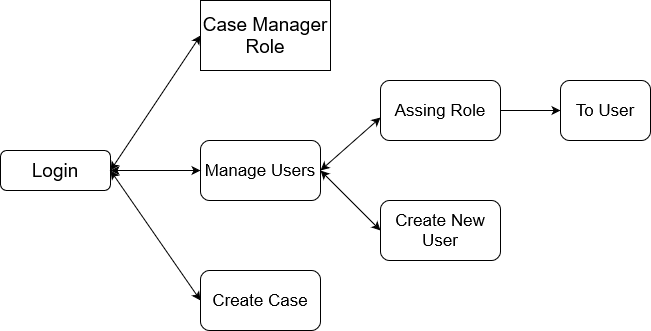

The diagram above was exported from draw.io. Its source (the exported page's mxGraphModel, read from the mxfile embedded in the PNG):
<mxGraphModel dx="1038" dy="536" grid="1" gridSize="10" guides="1" tooltips="1" connect="1" arrows="1" fold="1" page="1" pageScale="1" pageWidth="1100" pageHeight="1700" math="0" shadow="0">
  <root>
    <mxCell id="0" />
    <mxCell id="1" parent="0" />
    <mxCell id="1jfzTWaViZ5Lqk7Oljoa-1" value="&lt;font style=&quot;font-size: 19px&quot;&gt;Login&lt;/font&gt;" style="rounded=1;whiteSpace=wrap;html=1;" vertex="1" parent="1">
      <mxGeometry x="70" y="290" width="110" height="40" as="geometry" />
    </mxCell>
    <mxCell id="1jfzTWaViZ5Lqk7Oljoa-2" value="" style="endArrow=classic;startArrow=classic;html=1;rounded=0;fontSize=19;exitX=1;exitY=0.5;exitDx=0;exitDy=0;entryX=0;entryY=0.5;entryDx=0;entryDy=0;" edge="1" parent="1" source="1jfzTWaViZ5Lqk7Oljoa-1" target="1jfzTWaViZ5Lqk7Oljoa-4">
      <mxGeometry width="50" height="50" relative="1" as="geometry">
        <mxPoint x="230" y="310" as="sourcePoint" />
        <mxPoint x="270" y="290" as="targetPoint" />
      </mxGeometry>
    </mxCell>
    <mxCell id="1jfzTWaViZ5Lqk7Oljoa-3" value="" style="group" vertex="1" connectable="0" parent="1">
      <mxGeometry x="270" y="140" width="150" height="70" as="geometry" />
    </mxCell>
    <mxCell id="1jfzTWaViZ5Lqk7Oljoa-4" value="Case Manager Role" style="rounded=0;whiteSpace=wrap;html=1;fontSize=19;" vertex="1" parent="1jfzTWaViZ5Lqk7Oljoa-3">
      <mxGeometry width="130" height="70" as="geometry" />
    </mxCell>
    <mxCell id="1jfzTWaViZ5Lqk7Oljoa-5" value="Manage Users" style="rounded=1;whiteSpace=wrap;html=1;fontSize=17;strokeWidth=1;" vertex="1" parent="1">
      <mxGeometry x="270" y="280" width="120" height="60" as="geometry" />
    </mxCell>
    <mxCell id="1jfzTWaViZ5Lqk7Oljoa-6" style="edgeStyle=orthogonalEdgeStyle;rounded=0;orthogonalLoop=1;jettySize=auto;html=1;entryX=0;entryY=0.5;entryDx=0;entryDy=0;fontSize=17;" edge="1" parent="1" source="1jfzTWaViZ5Lqk7Oljoa-7" target="1jfzTWaViZ5Lqk7Oljoa-10">
      <mxGeometry relative="1" as="geometry" />
    </mxCell>
    <mxCell id="1jfzTWaViZ5Lqk7Oljoa-7" value="Assing Role" style="rounded=1;whiteSpace=wrap;html=1;fontSize=17;strokeWidth=1;" vertex="1" parent="1">
      <mxGeometry x="450" y="220" width="120" height="60" as="geometry" />
    </mxCell>
    <mxCell id="1jfzTWaViZ5Lqk7Oljoa-8" value="Create New User" style="rounded=1;whiteSpace=wrap;html=1;fontSize=17;strokeWidth=1;" vertex="1" parent="1">
      <mxGeometry x="450" y="340" width="120" height="60" as="geometry" />
    </mxCell>
    <mxCell id="1jfzTWaViZ5Lqk7Oljoa-9" value="Create Case" style="rounded=1;whiteSpace=wrap;html=1;fontSize=17;strokeWidth=1;" vertex="1" parent="1">
      <mxGeometry x="270" y="410" width="120" height="60" as="geometry" />
    </mxCell>
    <mxCell id="1jfzTWaViZ5Lqk7Oljoa-10" value="To User" style="rounded=1;whiteSpace=wrap;html=1;fontSize=17;strokeWidth=1;" vertex="1" parent="1">
      <mxGeometry x="630" y="220" width="90" height="60" as="geometry" />
    </mxCell>
    <mxCell id="1jfzTWaViZ5Lqk7Oljoa-11" value="" style="endArrow=classic;startArrow=classic;html=1;rounded=0;fontSize=17;exitX=1;exitY=0.5;exitDx=0;exitDy=0;entryX=0;entryY=0.5;entryDx=0;entryDy=0;" edge="1" parent="1" source="1jfzTWaViZ5Lqk7Oljoa-1" target="1jfzTWaViZ5Lqk7Oljoa-5">
      <mxGeometry width="50" height="50" relative="1" as="geometry">
        <mxPoint x="200" y="350" as="sourcePoint" />
        <mxPoint x="250" y="300" as="targetPoint" />
      </mxGeometry>
    </mxCell>
    <mxCell id="1jfzTWaViZ5Lqk7Oljoa-12" value="" style="endArrow=classic;startArrow=classic;html=1;rounded=0;fontSize=17;exitX=1;exitY=0.5;exitDx=0;exitDy=0;entryX=0;entryY=0.617;entryDx=0;entryDy=0;entryPerimeter=0;" edge="1" parent="1" source="1jfzTWaViZ5Lqk7Oljoa-5" target="1jfzTWaViZ5Lqk7Oljoa-7">
      <mxGeometry width="50" height="50" relative="1" as="geometry">
        <mxPoint x="420" y="340" as="sourcePoint" />
        <mxPoint x="470" y="290" as="targetPoint" />
      </mxGeometry>
    </mxCell>
    <mxCell id="1jfzTWaViZ5Lqk7Oljoa-13" value="" style="endArrow=classic;startArrow=classic;html=1;rounded=0;fontSize=17;entryX=0;entryY=0.5;entryDx=0;entryDy=0;" edge="1" parent="1" target="1jfzTWaViZ5Lqk7Oljoa-8">
      <mxGeometry width="50" height="50" relative="1" as="geometry">
        <mxPoint x="390" y="310" as="sourcePoint" />
        <mxPoint x="450" y="320" as="targetPoint" />
      </mxGeometry>
    </mxCell>
    <mxCell id="1jfzTWaViZ5Lqk7Oljoa-14" value="" style="endArrow=classic;startArrow=classic;html=1;rounded=0;fontSize=17;entryX=0;entryY=0.5;entryDx=0;entryDy=0;" edge="1" parent="1" target="1jfzTWaViZ5Lqk7Oljoa-9">
      <mxGeometry width="50" height="50" relative="1" as="geometry">
        <mxPoint x="180" y="310" as="sourcePoint" />
        <mxPoint x="230" y="380" as="targetPoint" />
      </mxGeometry>
    </mxCell>
  </root>
</mxGraphModel>